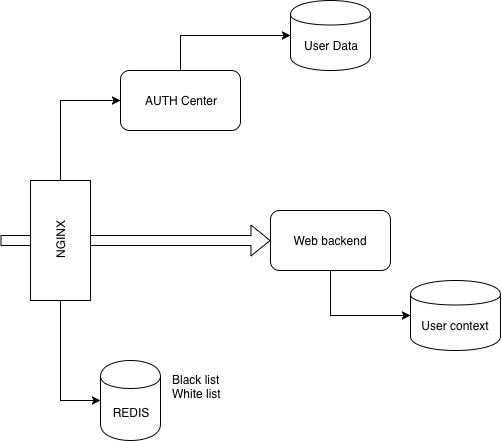

The diagram above was exported from draw.io. Its source (the exported page's mxGraphModel, read from the mxfile embedded in the PNG):
<mxGraphModel dx="1318" dy="1005" grid="1" gridSize="10" guides="1" tooltips="1" connect="1" arrows="1" fold="1" page="1" pageScale="1" pageWidth="827" pageHeight="1169" math="0" shadow="0">
  <root>
    <mxCell id="0" />
    <mxCell id="1" parent="0" />
    <mxCell id="_ko5DgSh6YsBhgqzrk0Q-1" value="" style="shape=flexArrow;endArrow=classic;html=1;" parent="1" edge="1">
      <mxGeometry width="50" height="50" relative="1" as="geometry">
        <mxPoint x="50" y="270" as="sourcePoint" />
        <mxPoint x="320" y="270" as="targetPoint" />
      </mxGeometry>
    </mxCell>
    <mxCell id="_ko5DgSh6YsBhgqzrk0Q-4" style="edgeStyle=orthogonalEdgeStyle;rounded=0;orthogonalLoop=1;jettySize=auto;html=1;exitX=1;exitY=0.5;exitDx=0;exitDy=0;entryX=0;entryY=0.5;entryDx=0;entryDy=0;" parent="1" source="_ko5DgSh6YsBhgqzrk0Q-2" target="_ko5DgSh6YsBhgqzrk0Q-3" edge="1">
      <mxGeometry relative="1" as="geometry" />
    </mxCell>
    <mxCell id="_ko5DgSh6YsBhgqzrk0Q-6" style="edgeStyle=orthogonalEdgeStyle;rounded=0;orthogonalLoop=1;jettySize=auto;html=1;exitX=0;exitY=0.5;exitDx=0;exitDy=0;entryX=0;entryY=0.5;entryDx=0;entryDy=0;" parent="1" source="_ko5DgSh6YsBhgqzrk0Q-2" target="_ko5DgSh6YsBhgqzrk0Q-5" edge="1">
      <mxGeometry relative="1" as="geometry" />
    </mxCell>
    <mxCell id="_ko5DgSh6YsBhgqzrk0Q-2" value="NGINX" style="rounded=0;whiteSpace=wrap;html=1;rotation=-90;" parent="1" vertex="1">
      <mxGeometry x="50" y="240" width="120" height="60" as="geometry" />
    </mxCell>
    <mxCell id="N1AinGpI_H15W6isSK49-2" style="edgeStyle=orthogonalEdgeStyle;rounded=0;orthogonalLoop=1;jettySize=auto;html=1;exitX=0.5;exitY=0;exitDx=0;exitDy=0;entryX=0;entryY=0.5;entryDx=0;entryDy=0;" edge="1" parent="1" source="_ko5DgSh6YsBhgqzrk0Q-3" target="N1AinGpI_H15W6isSK49-1">
      <mxGeometry relative="1" as="geometry" />
    </mxCell>
    <mxCell id="_ko5DgSh6YsBhgqzrk0Q-3" value="AUTH Center" style="rounded=1;whiteSpace=wrap;html=1;" parent="1" vertex="1">
      <mxGeometry x="170" y="100" width="120" height="60" as="geometry" />
    </mxCell>
    <mxCell id="_ko5DgSh6YsBhgqzrk0Q-5" value="REDIS" style="shape=cylinder;whiteSpace=wrap;html=1;boundedLbl=1;backgroundOutline=1;" parent="1" vertex="1">
      <mxGeometry x="150" y="390" width="60" height="80" as="geometry" />
    </mxCell>
    <mxCell id="_ko5DgSh6YsBhgqzrk0Q-7" value="Black list&lt;br&gt;White list&lt;br&gt;" style="text;html=1;resizable=0;points=[];autosize=1;align=left;verticalAlign=top;spacingTop=-4;" parent="1" vertex="1">
      <mxGeometry x="220" y="400" width="60" height="30" as="geometry" />
    </mxCell>
    <mxCell id="N1AinGpI_H15W6isSK49-1" value="User Data" style="shape=cylinder;whiteSpace=wrap;html=1;boundedLbl=1;backgroundOutline=1;" vertex="1" parent="1">
      <mxGeometry x="340" y="30" width="80" height="70" as="geometry" />
    </mxCell>
    <mxCell id="N1AinGpI_H15W6isSK49-6" style="edgeStyle=orthogonalEdgeStyle;rounded=0;orthogonalLoop=1;jettySize=auto;html=1;exitX=0.5;exitY=1;exitDx=0;exitDy=0;entryX=0;entryY=0.5;entryDx=0;entryDy=0;" edge="1" parent="1" source="N1AinGpI_H15W6isSK49-3" target="N1AinGpI_H15W6isSK49-4">
      <mxGeometry relative="1" as="geometry" />
    </mxCell>
    <mxCell id="N1AinGpI_H15W6isSK49-3" value="Web backend" style="rounded=1;whiteSpace=wrap;html=1;" vertex="1" parent="1">
      <mxGeometry x="320" y="240" width="120" height="60" as="geometry" />
    </mxCell>
    <mxCell id="N1AinGpI_H15W6isSK49-4" value="User context" style="shape=cylinder;whiteSpace=wrap;html=1;boundedLbl=1;backgroundOutline=1;" vertex="1" parent="1">
      <mxGeometry x="460" y="310" width="90" height="70" as="geometry" />
    </mxCell>
  </root>
</mxGraphModel>